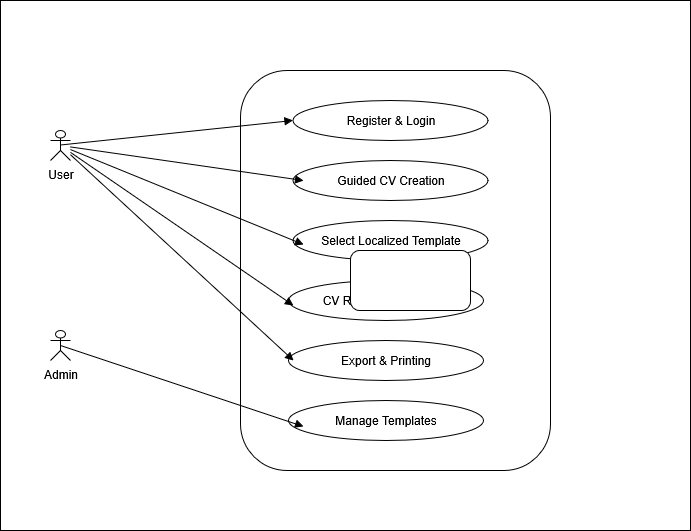

The diagram above was exported from draw.io. Its source (the exported page's mxGraphModel, read from the mxfile embedded in the PNG):
<mxGraphModel dx="823" dy="569" grid="1" gridSize="10" guides="1" tooltips="1" connect="1" arrows="1" fold="1" page="1" pageScale="1" pageWidth="850" pageHeight="1100" math="0" shadow="0">
  <root>
    <mxCell id="0" />
    <mxCell id="1" parent="0" />
    <mxCell id="U2x3ul_4ABvJ0RUYOD8m-24" value="" style="rounded=0;whiteSpace=wrap;html=1;" vertex="1" parent="1">
      <mxGeometry x="20" y="20" width="690" height="530" as="geometry" />
    </mxCell>
    <mxCell id="U2x3ul_4ABvJ0RUYOD8m-21" value="" style="group" vertex="1" connectable="0" parent="1">
      <mxGeometry x="70" y="90" width="500" height="400" as="geometry" />
    </mxCell>
    <mxCell id="U2x3ul_4ABvJ0RUYOD8m-2" value="User" style="shape=umlActor;verticalLabelPosition=bottom;verticalAlign=top;html=1;outlineConnect=0;" vertex="1" parent="U2x3ul_4ABvJ0RUYOD8m-21">
      <mxGeometry y="60" width="20" height="30" as="geometry" />
    </mxCell>
    <mxCell id="U2x3ul_4ABvJ0RUYOD8m-3" value="Admin" style="shape=umlActor;verticalLabelPosition=bottom;verticalAlign=top;html=1;outlineConnect=0;" vertex="1" parent="U2x3ul_4ABvJ0RUYOD8m-21">
      <mxGeometry y="260" width="20" height="30" as="geometry" />
    </mxCell>
    <mxCell id="U2x3ul_4ABvJ0RUYOD8m-13" value="" style="group" vertex="1" connectable="0" parent="U2x3ul_4ABvJ0RUYOD8m-21">
      <mxGeometry x="190" width="310" height="400" as="geometry" />
    </mxCell>
    <mxCell id="U2x3ul_4ABvJ0RUYOD8m-1" value="" style="rounded=1;whiteSpace=wrap;html=1;" vertex="1" parent="U2x3ul_4ABvJ0RUYOD8m-13">
      <mxGeometry width="310" height="400" as="geometry" />
    </mxCell>
    <mxCell id="U2x3ul_4ABvJ0RUYOD8m-4" value="Register &amp;amp; Login" style="ellipse;whiteSpace=wrap;html=1;" vertex="1" parent="U2x3ul_4ABvJ0RUYOD8m-13">
      <mxGeometry x="52.5" y="30" width="195" height="40" as="geometry" />
    </mxCell>
    <mxCell id="U2x3ul_4ABvJ0RUYOD8m-5" value="Guided CV Creation" style="ellipse;whiteSpace=wrap;html=1;" vertex="1" parent="U2x3ul_4ABvJ0RUYOD8m-13">
      <mxGeometry x="52.5" y="90" width="195" height="40" as="geometry" />
    </mxCell>
    <mxCell id="U2x3ul_4ABvJ0RUYOD8m-6" value="Select Localized Template" style="ellipse;whiteSpace=wrap;html=1;" vertex="1" parent="U2x3ul_4ABvJ0RUYOD8m-13">
      <mxGeometry x="52.5" y="150" width="195" height="40" as="geometry" />
    </mxCell>
    <mxCell id="U2x3ul_4ABvJ0RUYOD8m-7" value="CV Review &amp;amp; Feedback" style="ellipse;whiteSpace=wrap;html=1;" vertex="1" parent="U2x3ul_4ABvJ0RUYOD8m-13">
      <mxGeometry x="48" y="210" width="195" height="40" as="geometry" />
    </mxCell>
    <mxCell id="U2x3ul_4ABvJ0RUYOD8m-8" value="Export &amp;amp; Printing" style="ellipse;whiteSpace=wrap;html=1;" vertex="1" parent="U2x3ul_4ABvJ0RUYOD8m-13">
      <mxGeometry x="48" y="270" width="195" height="40" as="geometry" />
    </mxCell>
    <mxCell id="U2x3ul_4ABvJ0RUYOD8m-11" value="Manage Templates" style="ellipse;whiteSpace=wrap;html=1;" vertex="1" parent="U2x3ul_4ABvJ0RUYOD8m-13">
      <mxGeometry x="48" y="330" width="195" height="40" as="geometry" />
    </mxCell>
    <mxCell id="U2x3ul_4ABvJ0RUYOD8m-15" value="" style="html=1;verticalAlign=bottom;endArrow=block;curved=0;rounded=0;entryX=0;entryY=0.5;entryDx=0;entryDy=0;" edge="1" parent="U2x3ul_4ABvJ0RUYOD8m-21" target="U2x3ul_4ABvJ0RUYOD8m-4">
      <mxGeometry width="80" relative="1" as="geometry">
        <mxPoint x="10" y="74.5" as="sourcePoint" />
        <mxPoint x="90" y="74.5" as="targetPoint" />
      </mxGeometry>
    </mxCell>
    <mxCell id="U2x3ul_4ABvJ0RUYOD8m-16" value="" style="html=1;verticalAlign=bottom;endArrow=block;curved=0;rounded=0;entryX=0;entryY=0.5;entryDx=0;entryDy=0;" edge="1" parent="U2x3ul_4ABvJ0RUYOD8m-21" source="U2x3ul_4ABvJ0RUYOD8m-2">
      <mxGeometry width="80" relative="1" as="geometry">
        <mxPoint x="10" y="134.5" as="sourcePoint" />
        <mxPoint x="253" y="110" as="targetPoint" />
      </mxGeometry>
    </mxCell>
    <mxCell id="U2x3ul_4ABvJ0RUYOD8m-17" value="" style="html=1;verticalAlign=bottom;endArrow=block;curved=0;rounded=0;entryX=0;entryY=0.5;entryDx=0;entryDy=0;" edge="1" parent="U2x3ul_4ABvJ0RUYOD8m-21" source="U2x3ul_4ABvJ0RUYOD8m-2">
      <mxGeometry width="80" relative="1" as="geometry">
        <mxPoint x="20" y="140" as="sourcePoint" />
        <mxPoint x="253" y="174" as="targetPoint" />
      </mxGeometry>
    </mxCell>
    <mxCell id="U2x3ul_4ABvJ0RUYOD8m-18" value="" style="html=1;verticalAlign=bottom;endArrow=block;curved=0;rounded=0;entryX=0;entryY=0.5;entryDx=0;entryDy=0;" edge="1" parent="U2x3ul_4ABvJ0RUYOD8m-21" source="U2x3ul_4ABvJ0RUYOD8m-2">
      <mxGeometry width="80" relative="1" as="geometry">
        <mxPoint x="10" y="140" as="sourcePoint" />
        <mxPoint x="243" y="235" as="targetPoint" />
      </mxGeometry>
    </mxCell>
    <mxCell id="U2x3ul_4ABvJ0RUYOD8m-19" value="" style="html=1;verticalAlign=bottom;endArrow=block;curved=0;rounded=0;entryX=0;entryY=0.5;entryDx=0;entryDy=0;" edge="1" parent="U2x3ul_4ABvJ0RUYOD8m-21" source="U2x3ul_4ABvJ0RUYOD8m-2">
      <mxGeometry width="80" relative="1" as="geometry">
        <mxPoint x="20" y="137" as="sourcePoint" />
        <mxPoint x="243" y="290" as="targetPoint" />
      </mxGeometry>
    </mxCell>
    <mxCell id="U2x3ul_4ABvJ0RUYOD8m-20" value="" style="html=1;verticalAlign=bottom;endArrow=block;curved=0;rounded=0;entryX=0;entryY=0.5;entryDx=0;entryDy=0;exitX=0.5;exitY=0.5;exitDx=0;exitDy=0;exitPerimeter=0;" edge="1" parent="U2x3ul_4ABvJ0RUYOD8m-21" source="U2x3ul_4ABvJ0RUYOD8m-3">
      <mxGeometry width="80" relative="1" as="geometry">
        <mxPoint x="30" y="150" as="sourcePoint" />
        <mxPoint x="253" y="356" as="targetPoint" />
      </mxGeometry>
    </mxCell>
    <mxCell id="U2x3ul_4ABvJ0RUYOD8m-22" value="" style="rounded=1;whiteSpace=wrap;html=1;" vertex="1" parent="1">
      <mxGeometry x="370" y="270" width="120" height="60" as="geometry" />
    </mxCell>
  </root>
</mxGraphModel>